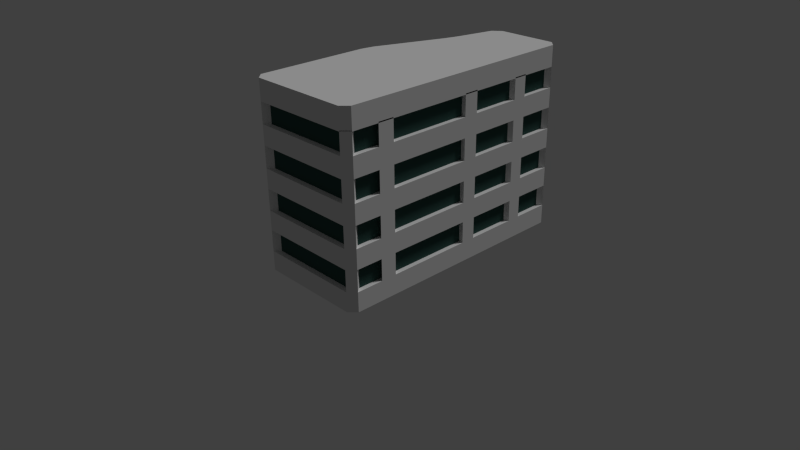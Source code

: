 # Source: building2.blend  (saved by Blender 2.71.0; exported with 4.5.12 LTS)
import bpy
from mathutils import Matrix  # noqa: F401  (used for matrix-valued properties, if any)

bpy.ops.wm.read_factory_settings(use_empty=True)
scene = bpy.context.scene
scene.name = 'Scene'

# ---- collections
col_collection_1 = bpy.data.collections.new('Collection 1'); scene.collection.children.link(col_collection_1)
col_collection_1.hide_render = True
col_collection_1.hide_viewport = True
col_collection_2 = bpy.data.collections.new('Collection 2'); scene.collection.children.link(col_collection_2)
col_collection_2.hide_render = True
col_collection_2.hide_viewport = True
col_collection_3 = bpy.data.collections.new('Collection 3'); scene.collection.children.link(col_collection_3)

# ---- materials (node trees are filled in below, after node groups)
mat_ligh = bpy.data.materials.new('Ligh')
mat_ligh.alpha_threshold = 0.0
mat_ligh.use_transparent_shadow = False
mat_ligh.diffuse_color = (0.02827, 0.07795, 0.08001, 1.0)
mat_ligh.roughness = 0.5
mat_ligh.line_color = (0.0, 0.0, 0.0, 1.0)
mat_base_001 = bpy.data.materials.new('Base.001')
mat_base_001.alpha_threshold = 0.0
mat_base_001.use_transparent_shadow = False
mat_base_001.roughness = 0.5
mat_base_001.specular_intensity = 0.0
mat_base_001.line_color = (0.0, 0.0, 0.0, 1.0)
mat_light = bpy.data.materials.new('Light')
mat_light.alpha_threshold = 0.0
mat_light.use_transparent_shadow = False
mat_light.diffuse_color = (0.03396, 0.08001, 0.06995, 1.0)
mat_light.roughness = 0.5
mat_light.line_color = (0.0, 0.0, 0.0, 1.0)
mat_base = bpy.data.materials.new('Base')
mat_base.alpha_threshold = 0.0
mat_base.use_transparent_shadow = False
mat_base.roughness = 0.5
mat_base.specular_intensity = 0.0
mat_base.line_color = (0.0, 0.0, 0.0, 1.0)

# ---- material node trees

# ---- world
world_world = bpy.data.worlds.new('World'); scene.world = world_world
world_world.color = (0.05088, 0.05088, 0.05088)
world_world.use_sun_shadow = False
world_world.sun_shadow_jitter_overblur = 0.0
world_world.cycles.sampling_method = 'MANUAL'
world_world.cycles.sample_map_resolution = 256

# ---- cameras
cam_camera = bpy.data.cameras.new('Camera')
cam_camera.clip_end = 100.0
cam_camera.lens = 35.0
cam_camera.sensor_width = 32.0
cam_camera.sensor_height = 18.0
cam_camera.ortho_scale = 7.314
cam_camera.dof.focus_distance = 0.0
cam_camera.dof.aperture_fstop = 128.0

# ---- lights
light_lamp = bpy.data.lights.new('Lamp', 'POINT')
light_lamp.transmission_factor = 0.0
light_lamp.cutoff_distance = 30.0
light_lamp.energy = 100.0
light_lamp.shadow_buffer_clip_start = 1.001
light_lamp.shadow_soft_size = 0.1
light_lamp.shadow_maximum_resolution = 0.006
light_lamp.use_absolute_resolution = True
light_lamp.cycles.use_multiple_importance_sampling = False
light_sun = bpy.data.lights.new('Sun', 'SUN')
light_sun.transmission_factor = 0.0
light_sun.angle = 0.1993
light_sun.energy = 1.0
light_sun.shadow_buffer_clip_start = 0.5
light_sun.shadow_soft_size = 0.1
light_sun.shadow_cascade_max_distance = 1000.0
light_sun.cycles.use_multiple_importance_sampling = False

# ---- meshes
me_cube_001 = bpy.data.meshes.new('Cube.001')
me_cube_001.from_pydata([(-0.7953, -1.0, 0.2652), (-1.0, -0.7953, 0.2652), (-1.0, 0.7953, 0.2652), (-0.7953, 1.0, 0.2652), (0.7953, 1.0, 0.2652), (1.0, 0.7953, 0.2652), (1.0, -0.7953, 0.2652), (0.7953, -1.0, 0.2652), (0.7953, -1.0, 0.2652), (1.0, -0.7953, 0.2652), (1.0, 0.7953, 0.2652), (0.7953, 1.0, 0.2652), (-0.7953, 1.0, 0.2652), (-1.0, 0.7953, 0.2652), (-1.0, -0.7953, 0.2652), (-0.7953, -1.0, 0.2652), (1.0, -0.7953, 0.001991), (0.7953, -1.0, 0.001991), (0.7953, 1.0, 0.001991), (1.0, 0.7953, 0.001991), (-1.0, 0.7953, 0.001991), (-0.7953, 1.0, 0.001991), (-0.7953, -1.0, 0.001991), (-1.0, -0.7953, 0.001991), (-0.6819, -0.8574, 0.2652), (-0.8574, -0.6819, 0.2652), (-0.8574, 0.6819, 0.2652), (-0.6819, 0.8574, 0.2652), (0.6819, 0.8574, 0.2652), (0.8574, 0.6819, 0.2652), (0.8574, -0.6819, 0.2652), (0.6819, -0.8574, 0.2652), (-0.6819, -0.8574, 0.7518), (-0.8574, -0.6819, 0.7518), (-0.8574, 0.6819, 0.7518), (-0.6819, 0.8574, 0.7518), (0.6819, 0.8574, 0.7518), (0.8574, 0.6819, 0.7518), (0.8574, -0.6819, 0.7518), (0.6819, -0.8574, 0.7518), (-0.6819, -0.8574, 0.5524), (0.6819, -0.8574, 0.5524), (0.8574, -0.6819, 0.5524), (0.8574, 0.6819, 0.5524), (0.6819, 0.8574, 0.5524), (-0.6819, 0.8574, 0.5524), (-0.8574, 0.6819, 0.5524), (-0.8574, -0.6819, 0.5524), (-0.6819, -0.8574, 0.4486), (0.8574, -0.6819, 0.4486), (0.6819, 0.8574, 0.4486), (-0.8574, 0.6819, 0.4486), (0.6819, -0.8574, 0.4486), (0.8574, 0.6819, 0.4486), (-0.6819, 0.8574, 0.4486), (-0.8574, -0.6819, 0.4486), (-0.6819, -0.8574, 0.5524), (0.6819, -0.8574, 0.5524), (0.8574, -0.6819, 0.5524), (0.8574, 0.6819, 0.5524), (0.6819, 0.8574, 0.5524), (-0.6819, 0.8574, 0.5524), (-0.8574, 0.6819, 0.5524), (-0.8574, -0.6819, 0.5524), (-0.6819, -0.8574, 0.4486), (0.8574, -0.6819, 0.4486), (0.6819, 0.8574, 0.4486), (-0.8574, 0.6819, 0.4486), (0.6819, -0.8574, 0.4486), (0.8574, 0.6819, 0.4486), (-0.6819, 0.8574, 0.4486), (-0.8574, -0.6819, 0.4486), (-0.7357, -0.9251, 0.5565), (0.7357, -0.9251, 0.5565), (0.9251, -0.7357, 0.5565), (0.9251, 0.7357, 0.5565), (0.7357, 0.9251, 0.5565), (-0.7357, 0.9251, 0.5565), (-0.9251, 0.7357, 0.5565), (-0.9251, -0.7357, 0.5565), (-0.7357, -0.9251, 0.4445), (0.9251, -0.7357, 0.4445), (0.7357, 0.9251, 0.4445), (-0.9251, 0.7357, 0.4445), (0.7357, -0.9251, 0.4445), (0.9251, 0.7357, 0.4445), (-0.7357, 0.9251, 0.4445), (-0.9251, -0.7357, 0.4445), (-0.7953, -1.0, 1.015), (-1.0, -0.7953, 1.015), (-1.0, 0.7953, 1.015), (-0.7953, 1.0, 1.015), (0.7953, 1.0, 1.015), (1.0, 0.7953, 1.015), (1.0, -0.7953, 1.015), (0.7953, -1.0, 1.015), (0.7953, -1.0, 1.015), (1.0, -0.7953, 1.015), (1.0, 0.7953, 1.015), (0.7953, 1.0, 1.015), (-0.7953, 1.0, 1.015), (-1.0, 0.7953, 1.015), (-1.0, -0.7953, 1.015), (-0.7953, -1.0, 1.015), (1.0, -0.7953, 0.7518), (0.7953, -1.0, 0.7518), (0.7953, 1.0, 0.7518), (1.0, 0.7953, 0.7518), (-1.0, 0.7953, 0.7518), (-0.7953, 1.0, 0.7518), (-0.7953, -1.0, 0.7518), (-1.0, -0.7953, 0.7518), (-0.6819, -0.8574, 1.015), (-0.8574, -0.6819, 1.015), (-0.8574, 0.6819, 1.015), (-0.6819, 0.8574, 1.015), (0.6819, 0.8574, 1.015), (0.8574, 0.6819, 1.015), (0.8574, -0.6819, 1.015), (0.6819, -0.8574, 1.015), (-0.6819, -0.8574, 1.502), (-0.8574, -0.6819, 1.502), (-0.8574, 0.6819, 1.502), (-0.6819, 0.8574, 1.502), (0.6819, 0.8574, 1.502), (0.8574, 0.6819, 1.502), (0.8574, -0.6819, 1.502), (0.6819, -0.8574, 1.502), (-0.6819, -0.8574, 1.302), (0.6819, -0.8574, 1.302), (0.8574, -0.6819, 1.302), (0.8574, 0.6819, 1.302), (0.6819, 0.8574, 1.302), (-0.6819, 0.8574, 1.302), (-0.8574, 0.6819, 1.302), (-0.8574, -0.6819, 1.302), (-0.6819, -0.8574, 1.198), (0.8574, -0.6819, 1.198), (0.6819, 0.8574, 1.198), (-0.8574, 0.6819, 1.198), (0.6819, -0.8574, 1.198), (0.8574, 0.6819, 1.198), (-0.6819, 0.8574, 1.198), (-0.8574, -0.6819, 1.198), (-0.6819, -0.8574, 1.302), (0.6819, -0.8574, 1.302), (0.8574, -0.6819, 1.302), (0.8574, 0.6819, 1.302), (0.6819, 0.8574, 1.302), (-0.6819, 0.8574, 1.302), (-0.8574, 0.6819, 1.302), (-0.8574, -0.6819, 1.302), (-0.6819, -0.8574, 1.198), (0.8574, -0.6819, 1.198), (0.6819, 0.8574, 1.198), (-0.8574, 0.6819, 1.198), (0.6819, -0.8574, 1.198), (0.8574, 0.6819, 1.198), (-0.6819, 0.8574, 1.198), (-0.8574, -0.6819, 1.198), (-0.7357, -0.9251, 1.306), (0.7357, -0.9251, 1.306), (0.9251, -0.7357, 1.306), (0.9251, 0.7357, 1.306), (0.7357, 0.9251, 1.306), (-0.7357, 0.9251, 1.306), (-0.9251, 0.7357, 1.306), (-0.9251, -0.7357, 1.306), (-0.7357, -0.9251, 1.194), (0.9251, -0.7357, 1.194), (0.7357, 0.9251, 1.194), (-0.9251, 0.7357, 1.194), (0.7357, -0.9251, 1.194), (0.9251, 0.7357, 1.194), (-0.7357, 0.9251, 1.194), (-0.9251, -0.7357, 1.194), (-0.7953, -1.0, 1.765), (-1.0, -0.7953, 1.765), (-1.0, 0.7953, 1.765), (-0.7953, 1.0, 1.765), (0.7953, 1.0, 1.765), (1.0, 0.7953, 1.765), (1.0, -0.7953, 1.765), (0.7953, -1.0, 1.765), (0.7953, -1.0, 1.765), (1.0, -0.7953, 1.765), (1.0, 0.7953, 1.765), (0.7953, 1.0, 1.765), (-0.7953, 1.0, 1.765), (-1.0, 0.7953, 1.765), (-1.0, -0.7953, 1.765), (-0.7953, -1.0, 1.765), (1.0, -0.7953, 1.502), (0.7953, -1.0, 1.502), (0.7953, 1.0, 1.502), (1.0, 0.7953, 1.502), (-1.0, 0.7953, 1.502), (-0.7953, 1.0, 1.502), (-0.7953, -1.0, 1.502), (-1.0, -0.7953, 1.502), (-0.6819, -0.8574, 1.765), (-0.8574, -0.6819, 1.765), (-0.8574, 0.6819, 1.765), (-0.6819, 0.8574, 1.765), (0.6819, 0.8574, 1.765), (0.8574, 0.6819, 1.765), (0.8574, -0.6819, 1.765), (0.6819, -0.8574, 1.765), (-0.6819, -0.8574, 2.251), (-0.8574, -0.6819, 2.251), (-0.8574, 0.6819, 2.251), (-0.6819, 0.8574, 2.251), (0.6819, 0.8574, 2.251), (0.8574, 0.6819, 2.251), (0.8574, -0.6819, 2.251), (0.6819, -0.8574, 2.251), (-0.6819, -0.8574, 2.052), (0.6819, -0.8574, 2.052), (0.8574, -0.6819, 2.052), (0.8574, 0.6819, 2.052), (0.6819, 0.8574, 2.052), (-0.6819, 0.8574, 2.052), (-0.8574, 0.6819, 2.052), (-0.8574, -0.6819, 2.052), (-0.6819, -0.8574, 1.948), (0.8574, -0.6819, 1.948), (0.6819, 0.8574, 1.948), (-0.8574, 0.6819, 1.948), (0.6819, -0.8574, 1.948), (0.8574, 0.6819, 1.948), (-0.6819, 0.8574, 1.948), (-0.8574, -0.6819, 1.948), (-0.6819, -0.8574, 2.052), (0.6819, -0.8574, 2.052), (0.8574, -0.6819, 2.052), (0.8574, 0.6819, 2.052), (0.6819, 0.8574, 2.052), (-0.6819, 0.8574, 2.052), (-0.8574, 0.6819, 2.052), (-0.8574, -0.6819, 2.052), (-0.6819, -0.8574, 1.948), (0.8574, -0.6819, 1.948), (0.6819, 0.8574, 1.948), (-0.8574, 0.6819, 1.948), (0.6819, -0.8574, 1.948), (0.8574, 0.6819, 1.948), (-0.6819, 0.8574, 1.948), (-0.8574, -0.6819, 1.948), (-0.7357, -0.9251, 2.056), (0.7357, -0.9251, 2.056), (0.9251, -0.7357, 2.056), (0.9251, 0.7357, 2.056), (0.7357, 0.9251, 2.056), (-0.7357, 0.9251, 2.056), (-0.9251, 0.7357, 2.056), (-0.9251, -0.7357, 2.056), (-0.7357, -0.9251, 1.944), (0.9251, -0.7357, 1.944), (0.7357, 0.9251, 1.944), (-0.9251, 0.7357, 1.944), (0.7357, -0.9251, 1.944), (0.9251, 0.7357, 1.944), (-0.7357, 0.9251, 1.944), (-0.9251, -0.7357, 1.944), (-0.7953, -1.0, 2.515), (-1.0, -0.7953, 2.515), (-1.0, 0.7953, 2.515), (-0.7953, 1.0, 2.515), (0.7953, 1.0, 2.515), (1.0, 0.7953, 2.515), (1.0, -0.7953, 2.515), (0.7953, -1.0, 2.515), (0.7953, -1.0, 2.515), (1.0, -0.7953, 2.515), (1.0, 0.7953, 2.515), (0.7953, 1.0, 2.515), (-0.7953, 1.0, 2.515), (-1.0, 0.7953, 2.515), (-1.0, -0.7953, 2.515), (-0.7953, -1.0, 2.515), (1.0, -0.7953, 2.251), (0.7953, -1.0, 2.251), (0.7953, 1.0, 2.251), (1.0, 0.7953, 2.251), (-1.0, 0.7953, 2.251), (-0.7953, 1.0, 2.251), (-0.7953, -1.0, 2.251), (-1.0, -0.7953, 2.251), (-0.6819, -0.8574, 2.515), (-0.8574, -0.6819, 2.515), (-0.8574, 0.6819, 2.515), (-0.6819, 0.8574, 2.515), (0.6819, 0.8574, 2.515), (0.8574, 0.6819, 2.515), (0.8574, -0.6819, 2.515), (0.6819, -0.8574, 2.515), (-0.6819, -0.8574, 3.001), (-0.8574, -0.6819, 3.001), (-0.8574, 0.6819, 3.001), (-0.6819, 0.8574, 3.001), (0.6819, 0.8574, 3.001), (0.8574, 0.6819, 3.001), (0.8574, -0.6819, 3.001), (0.6819, -0.8574, 3.001), (-0.6819, -0.8574, 2.802), (0.6819, -0.8574, 2.802), (0.8574, -0.6819, 2.802), (0.8574, 0.6819, 2.802), (0.6819, 0.8574, 2.802), (-0.6819, 0.8574, 2.802), (-0.8574, 0.6819, 2.802), (-0.8574, -0.6819, 2.802), (-0.6819, -0.8574, 2.698), (0.8574, -0.6819, 2.698), (0.6819, 0.8574, 2.698), (-0.8574, 0.6819, 2.698), (0.6819, -0.8574, 2.698), (0.8574, 0.6819, 2.698), (-0.6819, 0.8574, 2.698), (-0.8574, -0.6819, 2.698), (-0.6819, -0.8574, 2.802), (0.6819, -0.8574, 2.802), (0.8574, -0.6819, 2.802), (0.8574, 0.6819, 2.802), (0.6819, 0.8574, 2.802), (-0.6819, 0.8574, 2.802), (-0.8574, 0.6819, 2.802), (-0.8574, -0.6819, 2.802), (-0.6819, -0.8574, 2.698), (0.8574, -0.6819, 2.698), (0.6819, 0.8574, 2.698), (-0.8574, 0.6819, 2.698), (0.6819, -0.8574, 2.698), (0.8574, 0.6819, 2.698), (-0.6819, 0.8574, 2.698), (-0.8574, -0.6819, 2.698), (-0.7357, -0.9251, 2.806), (0.7357, -0.9251, 2.806), (0.9251, -0.7357, 2.806), (0.9251, 0.7357, 2.806), (0.7357, 0.9251, 2.806), (-0.7357, 0.9251, 2.806), (-0.9251, 0.7357, 2.806), (-0.9251, -0.7357, 2.806), (-0.7357, -0.9251, 2.694), (0.9251, -0.7357, 2.694), (0.7357, 0.9251, 2.694), (-0.9251, 0.7357, 2.694), (0.7357, -0.9251, 2.694), (0.9251, 0.7357, 2.694), (-0.7357, 0.9251, 2.694), (-0.9251, -0.7357, 2.694), (-0.7953, -1.0, 3.264), (-1.0, -0.7953, 3.264), (-1.0, 0.7953, 3.264), (-0.7953, 1.0, 3.264), (0.7953, 1.0, 3.264), (1.0, 0.7953, 3.264), (1.0, -0.7953, 3.264), (0.7953, -1.0, 3.264), (0.7953, -1.0, 3.264), (1.0, -0.7953, 3.264), (1.0, 0.7953, 3.264), (0.7953, 1.0, 3.264), (-0.7953, 1.0, 3.264), (-1.0, 0.7953, 3.264), (-1.0, -0.7953, 3.264), (-0.7953, -1.0, 3.264), (1.0, -0.7953, 3.001), (0.7953, -1.0, 3.001), (0.7953, 1.0, 3.001), (1.0, 0.7953, 3.001), (-1.0, 0.7953, 3.001), (-0.7953, 1.0, 3.001), (-0.7953, -1.0, 3.001), (-1.0, -0.7953, 3.001), (-0.6819, -0.8574, 3.264), (-0.8574, -0.6819, 3.264), (-0.8574, 0.6819, 3.264), (-0.6819, 0.8574, 3.264), (0.6819, 0.8574, 3.264), (0.8574, 0.6819, 3.264), (0.8574, -0.6819, 3.264), (0.6819, -0.8574, 3.264), (-0.6819, -0.8574, 3.751), (-0.8574, -0.6819, 3.751), (-0.8574, 0.6819, 3.751), (-0.6819, 0.8574, 3.751), (0.6819, 0.8574, 3.751), (0.8574, 0.6819, 3.751), (0.8574, -0.6819, 3.751), (0.6819, -0.8574, 3.751), (-0.6819, -0.8574, 3.552), (0.6819, -0.8574, 3.552), (0.8574, -0.6819, 3.552), (0.8574, 0.6819, 3.552), (0.6819, 0.8574, 3.552), (-0.6819, 0.8574, 3.552), (-0.8574, 0.6819, 3.552), (-0.8574, -0.6819, 3.552), (-0.6819, -0.8574, 3.448), (0.8574, -0.6819, 3.448), (0.6819, 0.8574, 3.448), (-0.8574, 0.6819, 3.448), (0.6819, -0.8574, 3.448), (0.8574, 0.6819, 3.448), (-0.6819, 0.8574, 3.448), (-0.8574, -0.6819, 3.448), (-0.6819, -0.8574, 3.552), (0.6819, -0.8574, 3.552), (0.8574, -0.6819, 3.552), (0.8574, 0.6819, 3.552), (0.6819, 0.8574, 3.552), (-0.6819, 0.8574, 3.552), (-0.8574, 0.6819, 3.552), (-0.8574, -0.6819, 3.552), (-0.6819, -0.8574, 3.448), (0.8574, -0.6819, 3.448), (0.6819, 0.8574, 3.448), (-0.8574, 0.6819, 3.448), (0.6819, -0.8574, 3.448), (0.8574, 0.6819, 3.448), (-0.6819, 0.8574, 3.448), (-0.8574, -0.6819, 3.448), (-0.7357, -0.9251, 3.556), (0.7357, -0.9251, 3.556), (0.9251, -0.7357, 3.556), (0.9251, 0.7357, 3.556), (0.7357, 0.9251, 3.556), (-0.7357, 0.9251, 3.556), (-0.9251, 0.7357, 3.556), (-0.9251, -0.7357, 3.556), (-0.7357, -0.9251, 3.444), (0.9251, -0.7357, 3.444), (0.7357, 0.9251, 3.444), (-0.9251, 0.7357, 3.444), (0.7357, -0.9251, 3.444), (0.9251, 0.7357, 3.444), (-0.7357, 0.9251, 3.444), (-0.9251, -0.7357, 3.444), (-0.7953, -1.0, 4.014), (-1.0, -0.7953, 4.014), (-1.0, 0.7953, 4.014), (-0.7953, 1.0, 4.014), (0.7953, 1.0, 4.014), (1.0, 0.7953, 4.014), (1.0, -0.7953, 4.014), (0.7953, -1.0, 4.014), (0.7953, -1.0, 4.014), (1.0, -0.7953, 4.014), (1.0, 0.7953, 4.014), (0.7953, 1.0, 4.014), (-0.7953, 1.0, 4.014), (-1.0, 0.7953, 4.014), (-1.0, -0.7953, 4.014), (-0.7953, -1.0, 4.014), (1.0, -0.7953, 3.751), (0.7953, -1.0, 3.751), (0.7953, 1.0, 3.751), (1.0, 0.7953, 3.751), (-1.0, 0.7953, 3.751), (-0.7953, 1.0, 3.751), (-0.7953, -1.0, 3.751), (-1.0, -0.7953, 3.751), (-0.6819, -0.8574, 4.014), (-0.8574, -0.6819, 4.014), (-0.8574, 0.6819, 4.014), (-0.6819, 0.8574, 4.014), (0.6819, 0.8574, 4.014), (0.8574, 0.6819, 4.014), (0.8574, -0.6819, 4.014), (0.6819, -0.8574, 4.014), (-0.6819, -0.8574, 4.501), (-0.8574, -0.6819, 4.501), (-0.8574, 0.6819, 4.501), (-0.6819, 0.8574, 4.501), (0.6819, 0.8574, 4.501), (0.8574, 0.6819, 4.501), (0.8574, -0.6819, 4.501), (0.6819, -0.8574, 4.501), (-0.6819, -0.8574, 4.301), (0.6819, -0.8574, 4.301), (0.8574, -0.6819, 4.301), (0.8574, 0.6819, 4.301), (0.6819, 0.8574, 4.301), (-0.6819, 0.8574, 4.301), (-0.8574, 0.6819, 4.301), (-0.8574, -0.6819, 4.301), (-0.6819, -0.8574, 4.198), (0.8574, -0.6819, 4.198), (0.6819, 0.8574, 4.198), (-0.8574, 0.6819, 4.198), (0.6819, -0.8574, 4.198), (0.8574, 0.6819, 4.198), (-0.6819, 0.8574, 4.198), (-0.8574, -0.6819, 4.198), (-0.6819, -0.8574, 4.301), (0.6819, -0.8574, 4.301), (0.8574, -0.6819, 4.301), (0.8574, 0.6819, 4.301), (0.6819, 0.8574, 4.301), (-0.6819, 0.8574, 4.301), (-0.8574, 0.6819, 4.301), (-0.8574, -0.6819, 4.301), (-0.6819, -0.8574, 4.198), (0.8574, -0.6819, 4.198), (0.6819, 0.8574, 4.198), (-0.8574, 0.6819, 4.198), (0.6819, -0.8574, 4.198), (0.8574, 0.6819, 4.198), (-0.6819, 0.8574, 4.198), (-0.8574, -0.6819, 4.198), (-0.7357, -0.9251, 4.306), (0.7357, -0.9251, 4.306), (0.9251, -0.7357, 4.306), (0.9251, 0.7357, 4.306), (0.7357, 0.9251, 4.306), (-0.7357, 0.9251, 4.306), (-0.9251, 0.7357, 4.306), (-0.9251, -0.7357, 4.306), (-0.7357, -0.9251, 4.194), (0.9251, -0.7357, 4.194), (0.7357, 0.9251, 4.194), (-0.9251, 0.7357, 4.194), (0.7357, -0.9251, 4.194), (0.9251, 0.7357, 4.194), (-0.7357, 0.9251, 4.194), (-0.9251, -0.7357, 4.194), (-0.7953, -1.0, 4.764), (-1.0, -0.7953, 4.764), (-1.0, 0.7953, 4.764), (-0.7953, 1.0, 4.764), (0.7953, 1.0, 4.764), (1.0, 0.7953, 4.764), (1.0, -0.7953, 4.764), (0.7953, -1.0, 4.764), (0.7953, -1.0, 4.764), (1.0, -0.7953, 4.764), (1.0, 0.7953, 4.764), (0.7953, 1.0, 4.764), (-0.7953, 1.0, 4.764), (-1.0, 0.7953, 4.764), (-1.0, -0.7953, 4.764), (-0.7953, -1.0, 4.764), (1.0, -0.7953, 4.501), (0.7953, -1.0, 4.501), (0.7953, 1.0, 4.501), (1.0, 0.7953, 4.501), (-1.0, 0.7953, 4.501), (-0.7953, 1.0, 4.501), (-0.7953, -1.0, 4.501), (-1.0, -0.7953, 4.501), (-0.6819, -0.8574, 4.764), (-0.8574, -0.6819, 4.764), (-0.8574, 0.6819, 4.764), (-0.6819, 0.8574, 4.764), (0.6819, 0.8574, 4.764), (0.8574, 0.6819, 4.764), (0.8574, -0.6819, 4.764), (0.6819, -0.8574, 4.764), (-0.6819, -0.8574, 5.251), (-0.8574, -0.6819, 5.251), (-0.8574, 0.6819, 5.251), (-0.6819, 0.8574, 5.251), (0.6819, 0.8574, 5.251), (0.8574, 0.6819, 5.251), (0.8574, -0.6819, 5.251), (0.6819, -0.8574, 5.251), (-0.6819, -0.8574, 5.051), (0.6819, -0.8574, 5.051), (0.8574, -0.6819, 5.051), (0.8574, 0.6819, 5.051), (0.6819, 0.8574, 5.051), (-0.6819, 0.8574, 5.051), (-0.8574, 0.6819, 5.051), (-0.8574, -0.6819, 5.051), (-0.6819, -0.8574, 4.947), (0.8574, -0.6819, 4.947), (0.6819, 0.8574, 4.947), (-0.8574, 0.6819, 4.947), (0.6819, -0.8574, 4.947), (0.8574, 0.6819, 4.947), (-0.6819, 0.8574, 4.947), (-0.8574, -0.6819, 4.947), (-0.6819, -0.8574, 5.051), (0.6819, -0.8574, 5.051), (0.8574, -0.6819, 5.051), (0.8574, 0.6819, 5.051), (0.6819, 0.8574, 5.051), (-0.6819, 0.8574, 5.051), (-0.8574, 0.6819, 5.051), (-0.8574, -0.6819, 5.051), (-0.6819, -0.8574, 4.947), (0.8574, -0.6819, 4.947), (0.6819, 0.8574, 4.947), (-0.8574, 0.6819, 4.947), (0.6819, -0.8574, 4.947), (0.8574, 0.6819, 4.947), (-0.6819, 0.8574, 4.947), (-0.8574, -0.6819, 4.947), (-0.7357, -0.9251, 5.055), (0.7357, -0.9251, 5.055), (0.9251, -0.7357, 5.055), (0.9251, 0.7357, 5.055), (0.7357, 0.9251, 5.055), (-0.7357, 0.9251, 5.055), (-0.9251, 0.7357, 5.055), (-0.9251, -0.7357, 5.055), (-0.7357, -0.9251, 4.943), (0.9251, -0.7357, 4.943), (0.7357, 0.9251, 4.943), (-0.9251, 0.7357, 4.943), (0.7357, -0.9251, 4.943), (0.9251, 0.7357, 4.943), (-0.7357, 0.9251, 4.943), (-0.9251, -0.7357, 4.943), (1.0, -0.7953, 5.458), (0.7953, -1.0, 5.458), (0.7953, 1.0, 5.458), (1.0, 0.7953, 5.458), (-1.0, 0.7953, 5.458), (-0.7953, 1.0, 5.458), (-0.7953, -1.0, 5.458), (-1.0, -0.7953, 5.458), (1.0, -0.7953, 5.232), (0.7953, -1.0, 5.232), (0.7953, 1.0, 5.232), (1.0, 0.7953, 5.232), (-1.0, 0.7953, 5.232), (-0.7953, 1.0, 5.232), (-0.7953, -1.0, 5.232), (-1.0, -0.7953, 5.232), (0.9086, -0.7226, 5.458), (0.7226, -0.9086, 5.458), (0.7226, 0.9086, 5.458), (0.9086, 0.7226, 5.458), (-0.9086, 0.7226, 5.458), (-0.7226, 0.9086, 5.458), (-0.7226, -0.9086, 5.458), (-0.9086, -0.7226, 5.458), (0.9086, -0.7226, 5.336), (0.7226, -0.9086, 5.336), (0.7226, 0.9086, 5.336), (0.9086, 0.7226, 5.336), (-0.9086, 0.7226, 5.336), (-0.7226, 0.9086, 5.336), (-0.7226, -0.9086, 5.336), (-0.9086, -0.7226, 5.336)], [], [(10, 9, 16, 19), (12, 11, 18, 21), (14, 13, 20, 23), (13, 14, 1, 2), (8, 17, 16, 9), (10, 19, 18, 11), (12, 21, 20, 13), (22, 15, 14, 23), (8, 15, 22, 17), (11, 12, 3, 4), (9, 10, 5, 6), (15, 8, 7, 0), (14, 15, 0, 1), (12, 13, 2, 3), (10, 11, 4, 5), (8, 9, 6, 7), (0, 7, 31, 24), (6, 5, 29, 30), (4, 3, 27, 28), (7, 6, 30, 31), (2, 1, 25, 26), (5, 4, 28, 29), (3, 2, 26, 27), (1, 0, 24, 25), (40, 41, 39, 32), (42, 43, 37, 38), (44, 45, 35, 36), (41, 42, 38, 39), (46, 47, 33, 34), (43, 44, 36, 37), (45, 46, 34, 35), (47, 40, 32, 33), (47, 46, 62, 63), (49, 53, 69, 65), (46, 45, 61, 62), (52, 49, 65, 68), (53, 50, 66, 69), (55, 48, 64, 71), (43, 42, 58, 59), (42, 41, 57, 58), (24, 31, 52, 48), (30, 29, 53, 49), (28, 27, 54, 50), (31, 30, 49, 52), (26, 25, 55, 51), (29, 28, 50, 53), (27, 26, 51, 54), (25, 24, 48, 55), (61, 60, 76, 77), (63, 62, 78, 79), (65, 69, 85, 81), (62, 61, 77, 78), (68, 65, 81, 84), (69, 66, 82, 85), (71, 64, 80, 87), (59, 58, 74, 75), (45, 44, 60, 61), (41, 40, 56, 57), (54, 51, 67, 70), (51, 55, 71, 67), (40, 47, 63, 56), (50, 54, 70, 66), (44, 43, 59, 60), (48, 52, 68, 64), (80, 84, 73, 72), (81, 85, 75, 74), (82, 86, 77, 76), (84, 81, 74, 73), (83, 87, 79, 78), (85, 82, 76, 75), (86, 83, 78, 77), (87, 80, 72, 79), (57, 56, 72, 73), (70, 67, 83, 86), (67, 71, 87, 83), (56, 63, 79, 72), (66, 70, 86, 82), (60, 59, 75, 76), (64, 68, 84, 80), (58, 57, 73, 74), (17, 22, 23, 20, 21, 18, 19, 16), (98, 97, 104, 107), (100, 99, 106, 109), (102, 101, 108, 111), (101, 102, 89, 90), (96, 105, 104, 97), (98, 107, 106, 99), (100, 109, 108, 101), (110, 103, 102, 111), (96, 103, 110, 105), (99, 100, 91, 92), (97, 98, 93, 94), (103, 96, 95, 88), (102, 103, 88, 89), (100, 101, 90, 91), (98, 99, 92, 93), (96, 97, 94, 95), (88, 95, 119, 112), (94, 93, 117, 118), (92, 91, 115, 116), (95, 94, 118, 119), (90, 89, 113, 114), (93, 92, 116, 117), (91, 90, 114, 115), (89, 88, 112, 113), (128, 129, 127, 120), (130, 131, 125, 126), (132, 133, 123, 124), (129, 130, 126, 127), (134, 135, 121, 122), (131, 132, 124, 125), (133, 134, 122, 123), (135, 128, 120, 121), (135, 134, 150, 151), (137, 141, 157, 153), (134, 133, 149, 150), (140, 137, 153, 156), (141, 138, 154, 157), (143, 136, 152, 159), (131, 130, 146, 147), (130, 129, 145, 146), (112, 119, 140, 136), (118, 117, 141, 137), (116, 115, 142, 138), (119, 118, 137, 140), (114, 113, 143, 139), (117, 116, 138, 141), (115, 114, 139, 142), (113, 112, 136, 143), (149, 148, 164, 165), (151, 150, 166, 167), (153, 157, 173, 169), (150, 149, 165, 166), (156, 153, 169, 172), (157, 154, 170, 173), (159, 152, 168, 175), (147, 146, 162, 163), (133, 132, 148, 149), (129, 128, 144, 145), (142, 139, 155, 158), (139, 143, 159, 155), (128, 135, 151, 144), (138, 142, 158, 154), (132, 131, 147, 148), (136, 140, 156, 152), (168, 172, 161, 160), (169, 173, 163, 162), (170, 174, 165, 164), (172, 169, 162, 161), (171, 175, 167, 166), (173, 170, 164, 163), (174, 171, 166, 165), (175, 168, 160, 167), (145, 144, 160, 161), (158, 155, 171, 174), (155, 159, 175, 171), (144, 151, 167, 160), (154, 158, 174, 170), (148, 147, 163, 164), (152, 156, 172, 168), (146, 145, 161, 162), (105, 110, 111, 108, 109, 106, 107, 104), (186, 185, 192, 195), (188, 187, 194, 197), (190, 189, 196, 199), (189, 190, 177, 178), (184, 193, 192, 185), (186, 195, 194, 187), (188, 197, 196, 189), (198, 191, 190, 199), (184, 191, 198, 193), (187, 188, 179, 180), (185, 186, 181, 182), (191, 184, 183, 176), (190, 191, 176, 177), (188, 189, 178, 179), (186, 187, 180, 181), (184, 185, 182, 183), (176, 183, 207, 200), (182, 181, 205, 206), (180, 179, 203, 204), (183, 182, 206, 207), (178, 177, 201, 202), (181, 180, 204, 205), (179, 178, 202, 203), (177, 176, 200, 201), (216, 217, 215, 208), (218, 219, 213, 214), (220, 221, 211, 212), (217, 218, 214, 215), (222, 223, 209, 210), (219, 220, 212, 213), (221, 222, 210, 211), (223, 216, 208, 209), (223, 222, 238, 239), (225, 229, 245, 241), (222, 221, 237, 238), (228, 225, 241, 244), (229, 226, 242, 245), (231, 224, 240, 247), (219, 218, 234, 235), (218, 217, 233, 234), (200, 207, 228, 224), (206, 205, 229, 225), (204, 203, 230, 226), (207, 206, 225, 228), (202, 201, 231, 227), (205, 204, 226, 229), (203, 202, 227, 230), (201, 200, 224, 231), (237, 236, 252, 253), (239, 238, 254, 255), (241, 245, 261, 257), (238, 237, 253, 254), (244, 241, 257, 260), (245, 242, 258, 261), (247, 240, 256, 263), (235, 234, 250, 251), (221, 220, 236, 237), (217, 216, 232, 233), (230, 227, 243, 246), (227, 231, 247, 243), (216, 223, 239, 232), (226, 230, 246, 242), (220, 219, 235, 236), (224, 228, 244, 240), (256, 260, 249, 248), (257, 261, 251, 250), (258, 262, 253, 252), (260, 257, 250, 249), (259, 263, 255, 254), (261, 258, 252, 251), (262, 259, 254, 253), (263, 256, 248, 255), (233, 232, 248, 249), (246, 243, 259, 262), (243, 247, 263, 259), (232, 239, 255, 248), (242, 246, 262, 258), (236, 235, 251, 252), (240, 244, 260, 256), (234, 233, 249, 250), (193, 198, 199, 196, 197, 194, 195, 192), (274, 273, 280, 283), (276, 275, 282, 285), (278, 277, 284, 287), (277, 278, 265, 266), (272, 281, 280, 273), (274, 283, 282, 275), (276, 285, 284, 277), (286, 279, 278, 287), (272, 279, 286, 281), (275, 276, 267, 268), (273, 274, 269, 270), (279, 272, 271, 264), (278, 279, 264, 265), (276, 277, 266, 267), (274, 275, 268, 269), (272, 273, 270, 271), (264, 271, 295, 288), (270, 269, 293, 294), (268, 267, 291, 292), (271, 270, 294, 295), (266, 265, 289, 290), (269, 268, 292, 293), (267, 266, 290, 291), (265, 264, 288, 289), (304, 305, 303, 296), (306, 307, 301, 302), (308, 309, 299, 300), (305, 306, 302, 303), (310, 311, 297, 298), (307, 308, 300, 301), (309, 310, 298, 299), (311, 304, 296, 297), (311, 310, 326, 327), (313, 317, 333, 329), (310, 309, 325, 326), (316, 313, 329, 332), (317, 314, 330, 333), (319, 312, 328, 335), (307, 306, 322, 323), (306, 305, 321, 322), (288, 295, 316, 312), (294, 293, 317, 313), (292, 291, 318, 314), (295, 294, 313, 316), (290, 289, 319, 315), (293, 292, 314, 317), (291, 290, 315, 318), (289, 288, 312, 319), (325, 324, 340, 341), (327, 326, 342, 343), (329, 333, 349, 345), (326, 325, 341, 342), (332, 329, 345, 348), (333, 330, 346, 349), (335, 328, 344, 351), (323, 322, 338, 339), (309, 308, 324, 325), (305, 304, 320, 321), (318, 315, 331, 334), (315, 319, 335, 331), (304, 311, 327, 320), (314, 318, 334, 330), (308, 307, 323, 324), (312, 316, 332, 328), (344, 348, 337, 336), (345, 349, 339, 338), (346, 350, 341, 340), (348, 345, 338, 337), (347, 351, 343, 342), (349, 346, 340, 339), (350, 347, 342, 341), (351, 344, 336, 343), (321, 320, 336, 337), (334, 331, 347, 350), (331, 335, 351, 347), (320, 327, 343, 336), (330, 334, 350, 346), (324, 323, 339, 340), (328, 332, 348, 344), (322, 321, 337, 338), (281, 286, 287, 284, 285, 282, 283, 280), (362, 361, 368, 371), (364, 363, 370, 373), (366, 365, 372, 375), (365, 366, 353, 354), (360, 369, 368, 361), (362, 371, 370, 363), (364, 373, 372, 365), (374, 367, 366, 375), (360, 367, 374, 369), (363, 364, 355, 356), (361, 362, 357, 358), (367, 360, 359, 352), (366, 367, 352, 353), (364, 365, 354, 355), (362, 363, 356, 357), (360, 361, 358, 359), (352, 359, 383, 376), (358, 357, 381, 382), (356, 355, 379, 380), (359, 358, 382, 383), (354, 353, 377, 378), (357, 356, 380, 381), (355, 354, 378, 379), (353, 352, 376, 377), (392, 393, 391, 384), (394, 395, 389, 390), (396, 397, 387, 388), (393, 394, 390, 391), (398, 399, 385, 386), (395, 396, 388, 389), (397, 398, 386, 387), (399, 392, 384, 385), (399, 398, 414, 415), (401, 405, 421, 417), (398, 397, 413, 414), (404, 401, 417, 420), (405, 402, 418, 421), (407, 400, 416, 423), (395, 394, 410, 411), (394, 393, 409, 410), (376, 383, 404, 400), (382, 381, 405, 401), (380, 379, 406, 402), (383, 382, 401, 404), (378, 377, 407, 403), (381, 380, 402, 405), (379, 378, 403, 406), (377, 376, 400, 407), (413, 412, 428, 429), (415, 414, 430, 431), (417, 421, 437, 433), (414, 413, 429, 430), (420, 417, 433, 436), (421, 418, 434, 437), (423, 416, 432, 439), (411, 410, 426, 427), (397, 396, 412, 413), (393, 392, 408, 409), (406, 403, 419, 422), (403, 407, 423, 419), (392, 399, 415, 408), (402, 406, 422, 418), (396, 395, 411, 412), (400, 404, 420, 416), (432, 436, 425, 424), (433, 437, 427, 426), (434, 438, 429, 428), (436, 433, 426, 425), (435, 439, 431, 430), (437, 434, 428, 427), (438, 435, 430, 429), (439, 432, 424, 431), (409, 408, 424, 425), (422, 419, 435, 438), (419, 423, 439, 435), (408, 415, 431, 424), (418, 422, 438, 434), (412, 411, 427, 428), (416, 420, 436, 432), (410, 409, 425, 426), (369, 374, 375, 372, 373, 370, 371, 368), (450, 449, 456, 459), (452, 451, 458, 461), (454, 453, 460, 463), (453, 454, 441, 442), (448, 457, 456, 449), (450, 459, 458, 451), (452, 461, 460, 453), (462, 455, 454, 463), (448, 455, 462, 457), (451, 452, 443, 444), (449, 450, 445, 446), (455, 448, 447, 440), (454, 455, 440, 441), (452, 453, 442, 443), (450, 451, 444, 445), (448, 449, 446, 447), (440, 447, 471, 464), (446, 445, 469, 470), (444, 443, 467, 468), (447, 446, 470, 471), (442, 441, 465, 466), (445, 444, 468, 469), (443, 442, 466, 467), (441, 440, 464, 465), (480, 481, 479, 472), (482, 483, 477, 478), (484, 485, 475, 476), (481, 482, 478, 479), (486, 487, 473, 474), (483, 484, 476, 477), (485, 486, 474, 475), (487, 480, 472, 473), (487, 486, 502, 503), (489, 493, 509, 505), (486, 485, 501, 502), (492, 489, 505, 508), (493, 490, 506, 509), (495, 488, 504, 511), (483, 482, 498, 499), (482, 481, 497, 498), (464, 471, 492, 488), (470, 469, 493, 489), (468, 467, 494, 490), (471, 470, 489, 492), (466, 465, 495, 491), (469, 468, 490, 493), (467, 466, 491, 494), (465, 464, 488, 495), (501, 500, 516, 517), (503, 502, 518, 519), (505, 509, 525, 521), (502, 501, 517, 518), (508, 505, 521, 524), (509, 506, 522, 525), (511, 504, 520, 527), (499, 498, 514, 515), (485, 484, 500, 501), (481, 480, 496, 497), (494, 491, 507, 510), (491, 495, 511, 507), (480, 487, 503, 496), (490, 494, 510, 506), (484, 483, 499, 500), (488, 492, 508, 504), (520, 524, 513, 512), (521, 525, 515, 514), (522, 526, 517, 516), (524, 521, 514, 513), (523, 527, 519, 518), (525, 522, 516, 515), (526, 523, 518, 517), (527, 520, 512, 519), (497, 496, 512, 513), (510, 507, 523, 526), (507, 511, 527, 523), (496, 503, 519, 512), (506, 510, 526, 522), (500, 499, 515, 516), (504, 508, 524, 520), (498, 497, 513, 514), (457, 462, 463, 460, 461, 458, 459, 456), (538, 537, 544, 547), (540, 539, 546, 549), (542, 541, 548, 551), (541, 542, 529, 530), (536, 545, 544, 537), (538, 547, 546, 539), (540, 549, 548, 541), (550, 543, 542, 551), (536, 543, 550, 545), (539, 540, 531, 532), (537, 538, 533, 534), (543, 536, 535, 528), (542, 543, 528, 529), (540, 541, 530, 531), (538, 539, 532, 533), (536, 537, 534, 535), (528, 535, 559, 552), (534, 533, 557, 558), (532, 531, 555, 556), (535, 534, 558, 559), (530, 529, 553, 554), (533, 532, 556, 557), (531, 530, 554, 555), (529, 528, 552, 553), (568, 569, 567, 560), (570, 571, 565, 566), (572, 573, 563, 564), (569, 570, 566, 567), (574, 575, 561, 562), (571, 572, 564, 565), (573, 574, 562, 563), (575, 568, 560, 561), (575, 574, 590, 591), (577, 581, 597, 593), (574, 573, 589, 590), (580, 577, 593, 596), (581, 578, 594, 597), (583, 576, 592, 599), (571, 570, 586, 587), (570, 569, 585, 586), (552, 559, 580, 576), (558, 557, 581, 577), (556, 555, 582, 578), (559, 558, 577, 580), (554, 553, 583, 579), (557, 556, 578, 581), (555, 554, 579, 582), (553, 552, 576, 583), (589, 588, 604, 605), (591, 590, 606, 607), (593, 597, 613, 609), (590, 589, 605, 606), (596, 593, 609, 612), (597, 594, 610, 613), (599, 592, 608, 615), (587, 586, 602, 603), (573, 572, 588, 589), (569, 568, 584, 585), (582, 579, 595, 598), (579, 583, 599, 595), (568, 575, 591, 584), (578, 582, 598, 594), (572, 571, 587, 588), (576, 580, 596, 592), (608, 612, 601, 600), (609, 613, 603, 602), (610, 614, 605, 604), (612, 609, 602, 601), (611, 615, 607, 606), (613, 610, 604, 603), (614, 611, 606, 605), (615, 608, 600, 607), (585, 584, 600, 601), (598, 595, 611, 614), (595, 599, 615, 611), (584, 591, 607, 600), (594, 598, 614, 610), (588, 587, 603, 604), (592, 596, 612, 608), (586, 585, 601, 602), (545, 550, 551, 548, 549, 546, 547, 544), (620, 623, 639, 636), (625, 630, 631, 628, 629, 626, 627, 624), (623, 620, 628, 631), (621, 618, 626, 629), (619, 616, 624, 627), (617, 622, 630, 625), (622, 623, 631, 630), (620, 621, 629, 628), (618, 619, 627, 626), (616, 617, 625, 624), (636, 639, 647, 644), (618, 621, 637, 634), (616, 619, 635, 632), (622, 617, 633, 638), (623, 622, 638, 639), (621, 620, 636, 637), (619, 618, 634, 635), (617, 616, 632, 633), (641, 640, 643, 642, 645, 644, 647, 646), (634, 637, 645, 642), (632, 635, 643, 640), (638, 633, 641, 646), (639, 638, 646, 647), (637, 636, 644, 645), (635, 634, 642, 643), (633, 632, 640, 641)])
me_cube_001.polygons.foreach_set('material_index', [1, 1, 1, 1, 1, 1, 1, 1, 1, 1, 1, 1, 1, 1, 1, 1, 1, 1, 1, 1, 1, 1, 1, 1, 0, 0, 0, 0, 0, 0, 0, 0, 1, 1, 1, 1, 1, 1, 1, 1, 0, 0, 0, 0, 0, 0, 0, 0, 1, 1, 1, 1, 1, 1, 1, 1, 1, 1, 1, 1, 1, 1, 1, 1, 1, 1, 1, 1, 1, 1, 1, 1, 1, 1, 1, 1, 1, 1, 1, 1, 1, 1, 1, 1, 1, 1, 1, 1, 1, 1, 1, 1, 1, 1, 1, 1, 1, 1, 1, 1, 1, 1, 1, 1, 1, 0, 0, 0, 0, 0, 0, 0, 0, 1, 1, 1, 1, 1, 1, 1, 1, 0, 0, 0, 0, 0, 0, 0, 0, 1, 1, 1, 1, 1, 1, 1, 1, 1, 1, 1, 1, 1, 1, 1, 1, 1, 1, 1, 1, 1, 1, 1, 1, 1, 1, 1, 1, 1, 1, 1, 1, 1, 1, 1, 1, 1, 1, 1, 1, 1, 1, 1, 1, 1, 1, 1, 1, 1, 1, 1, 1, 1, 1, 1, 1, 1, 0, 0, 0, 0, 0, 0, 0, 0, 1, 1, 1, 1, 1, 1, 1, 1, 0, 0, 0, 0, 0, 0, 0, 0, 1, 1, 1, 1, 1, 1, 1, 1, 1, 1, 1, 1, 1, 1, 1, 1, 1, 1, 1, 1, 1, 1, 1, 1, 1, 1, 1, 1, 1, 1, 1, 1, 1, 1, 1, 1, 1, 1, 1, 1, 1, 1, 1, 1, 1, 1, 1, 1, 1, 1, 1, 1, 1, 1, 1, 1, 1, 0, 0, 0, 0, 0, 0, 0, 0, 1, 1, 1, 1, 1, 1, 1, 1, 0, 0, 0, 0, 0, 0, 0, 0, 1, 1, 1, 1, 1, 1, 1, 1, 1, 1, 1, 1, 1, 1, 1, 1, 1, 1, 1, 1, 1, 1, 1, 1, 1, 1, 1, 1, 1, 1, 1, 1, 1, 1, 1, 1, 1, 1, 1, 1, 1, 1, 1, 1, 1, 1, 1, 1, 1, 1, 1, 1, 1, 1, 1, 1, 1, 0, 0, 0, 0, 0, 0, 0, 0, 1, 1, 1, 1, 1, 1, 1, 1, 0, 0, 0, 0, 0, 0, 0, 0, 1, 1, 1, 1, 1, 1, 1, 1, 1, 1, 1, 1, 1, 1, 1, 1, 1, 1, 1, 1, 1, 1, 1, 1, 1, 1, 1, 1, 1, 1, 1, 1, 1, 1, 1, 1, 1, 1, 1, 1, 1, 1, 1, 1, 1, 1, 1, 1, 1, 1, 1, 1, 1, 1, 1, 1, 1, 0, 0, 0, 0, 0, 0, 0, 0, 1, 1, 1, 1, 1, 1, 1, 1, 0, 0, 0, 0, 0, 0, 0, 0, 1, 1, 1, 1, 1, 1, 1, 1, 1, 1, 1, 1, 1, 1, 1, 1, 1, 1, 1, 1, 1, 1, 1, 1, 1, 1, 1, 1, 1, 1, 1, 1, 1, 1, 1, 1, 1, 1, 1, 1, 1, 1, 1, 1, 1, 1, 1, 1, 1, 1, 1, 1, 1, 1, 1, 1, 1, 0, 0, 0, 0, 0, 0, 0, 0, 1, 1, 1, 1, 1, 1, 1, 1, 0, 0, 0, 0, 0, 0, 0, 0, 1, 1, 1, 1, 1, 1, 1, 1, 1, 1, 1, 1, 1, 1, 1, 1, 1, 1, 1, 1, 1, 1, 1, 1, 1, 1, 1, 1, 1, 1, 1, 1, 1, 1, 1, 1, 1, 1, 1, 1, 1, 1, 1, 1, 1, 1, 1, 1, 1, 1, 1, 1, 1, 1, 1, 1, 1, 1, 1])
me_cube_001.materials.append(mat_ligh)
me_cube_001.materials.append(mat_base_001)
me_cube_001.use_remesh_preserve_volume = False
me_cube_001.use_remesh_preserve_attributes = False
me_cube_001.use_mirror_vertex_groups = False
me_cube_001.update()
me_cube = bpy.data.meshes.new('Cube')
me_cube.from_pydata([(0.3951, 4.066, 1.0), (0.6468, 4.279, 1.0), (2.405, 4.279, 1.0), (2.612, 4.061, 1.0), (0.02286, 2.469, 1.0), (0.142, 2.885, 1.0), (-0.8148, -0.05686, 1.0), (-0.7412, 0.3636, 1.0), (2.612, -3.513, 1.0), (2.405, -3.731, 1.0), (2.612, 2.89, 1.0), (2.612, 2.455, 1.0), (-0.6085, -3.731, 1.0), (-0.8148, -3.513, 1.0), (-0.7736, -3.911, -1.0), (-1.0, -3.685, -1.0), (2.76, 2.982, -1.0), (2.76, 2.53, -1.0), (2.76, -3.685, -1.0), (2.533, -3.911, -1.0), (-1.0, -3.685, 1.0), (-0.7736, -3.911, 1.0), (2.76, 2.53, 1.0), (2.76, 2.982, 1.0), (2.533, -3.911, 1.0), (2.76, -3.685, 1.0), (-0.9192, 0.3519, 1.0), (-1.0, -0.08585, 1.0), (-1.0, -0.08585, -1.0), (-0.9192, 0.3519, -1.0), (0.04983, 2.977, 1.0), (-0.08084, 2.545, 1.0), (-0.08084, 2.545, -1.0), (0.04983, 2.977, -1.0), (2.533, 4.428, -1.0), (2.76, 4.202, -1.0), (2.76, 4.202, 1.0), (2.533, 4.428, 1.0), (0.6038, 4.428, 1.0), (0.3276, 4.208, 1.0), (0.3276, 4.208, -1.0), (0.6038, 4.428, -1.0), (-0.4838, 1.073, 1.0), (-0.6367, 1.091, 1.0), (-0.6367, 1.091, -1.0), (-0.3483, 1.446, 1.0), (-0.4881, 1.479, 1.0), (-0.4881, 1.479, -1.0), (-0.8148, -1.54, 1.0), (-1.0, -1.63, 1.0), (-1.0, -1.63, -1.0), (-1.0, -2.132, -1.0), (-0.8148, -2.022, 1.0), (-1.0, -2.132, 1.0), (2.612, 0.8844, 1.0), (2.76, 0.8942, 1.0), (2.76, 0.8942, -1.0), (2.612, 0.4315, 1.0), (2.76, 0.4227, 1.0), (2.76, 0.4227, -1.0), (2.612, -2.67, 1.0), (2.76, -2.807, 1.0), (2.76, -2.807, -1.0), (2.612, -2.176, 1.0), (2.76, -2.292, 1.0), (2.76, -2.292, -1.0), (0.3951, 4.066, 3.17), (0.6468, 4.279, 3.17), (2.405, 4.279, 3.17), (2.612, 4.061, 3.17), (0.02286, 2.469, 3.17), (0.142, 2.885, 3.17), (-0.8148, -0.05686, 3.17), (-0.7412, 0.3636, 3.17), (2.612, -3.513, 3.17), (2.405, -3.731, 3.17), (2.612, 2.89, 3.17), (2.612, 2.455, 3.17), (-0.6085, -3.731, 3.17), (-0.8148, -3.513, 3.17), (-1.0, -3.685, 3.17), (2.76, 2.53, 3.17), (2.533, -3.911, 3.17), (2.76, -3.685, 3.17), (-1.0, -0.08585, 3.17), (0.04983, 2.977, 3.17), (-0.08084, 2.545, 3.17), (2.533, 4.428, 3.17), (0.6038, 4.428, 3.17), (0.3276, 4.208, 3.17), (-0.4838, 1.073, 3.17), (-0.6367, 1.091, 3.17), (-0.3483, 1.446, 3.17), (-0.4881, 1.479, 3.17), (-0.8148, -1.54, 3.17), (-0.8148, -2.022, 3.17), (2.612, 0.8844, 3.17), (2.612, 0.4315, 3.17), (2.76, 0.4227, 3.17), (2.612, -2.67, 3.17), (2.612, -2.176, 3.17), (2.76, -2.292, 3.17), (0.3951, 4.066, 5.17), (0.6468, 4.279, 5.17), (2.405, 4.279, 5.17), (2.612, 4.061, 5.17), (0.02286, 2.469, 5.17), (0.142, 2.885, 5.17), (-0.8148, -0.05686, 5.17), (-0.7412, 0.3636, 5.17), (2.612, -3.513, 5.17), (2.405, -3.731, 5.17), (2.612, 2.89, 5.17), (2.612, 2.455, 5.17), (-0.6085, -3.731, 5.17), (-0.8148, -3.513, 5.17), (-0.7736, -3.911, 3.17), (2.76, 2.982, 3.17), (-1.0, -3.685, 5.17), (-0.7736, -3.911, 5.17), (2.76, 2.53, 5.17), (2.76, 2.982, 5.17), (2.533, -3.911, 5.17), (2.76, -3.685, 5.17), (-0.9192, 0.3519, 5.17), (-1.0, -0.08585, 5.17), (-0.9192, 0.3519, 3.17), (0.04983, 2.977, 5.17), (-0.08084, 2.545, 5.17), (2.76, 4.202, 3.17), (2.76, 4.202, 5.17), (2.533, 4.428, 5.17), (0.6038, 4.428, 5.17), (0.3276, 4.208, 5.17), (-0.4838, 1.073, 5.17), (-0.6367, 1.091, 5.17), (-0.3483, 1.446, 5.17), (-0.4881, 1.479, 5.17), (-0.8148, -1.54, 5.17), (-1.0, -1.63, 5.17), (-1.0, -1.63, 3.17), (-1.0, -2.132, 3.17), (-0.8148, -2.022, 5.17), (-1.0, -2.132, 5.17), (2.612, 0.8844, 5.17), (2.76, 0.8942, 5.17), (2.76, 0.8942, 3.17), (2.612, 0.4315, 5.17), (2.76, 0.4227, 5.17), (2.612, -2.67, 5.17), (2.76, -2.807, 5.17), (2.76, -2.807, 3.17), (2.612, -2.176, 5.17), (2.76, -2.292, 5.17), (0.3951, 4.066, 7.341), (0.6468, 4.279, 7.341), (2.405, 4.279, 7.341), (2.612, 4.061, 7.341), (0.02286, 2.469, 7.341), (0.142, 2.885, 7.341), (-0.8148, -0.05686, 7.341), (-0.7412, 0.3636, 7.341), (2.612, -3.513, 7.341), (2.405, -3.731, 7.341), (2.612, 2.89, 7.341), (2.612, 2.455, 7.341), (-0.6085, -3.731, 7.341), (-0.8148, -3.513, 7.341), (2.76, 2.53, 7.341), (-0.9192, 0.3519, 7.341), (0.04983, 2.977, 7.341), (-0.08084, 2.545, 7.341), (2.533, 4.428, 7.341), (-0.4838, 1.073, 7.341), (-0.3483, 1.446, 7.341), (-0.4881, 1.479, 7.341), (-0.8148, -1.54, 7.341), (-1.0, -1.63, 7.341), (-0.8148, -2.022, 7.341), (-1.0, -2.132, 7.341), (2.612, 0.8844, 7.341), (2.76, 0.8942, 7.341), (2.612, 0.4315, 7.341), (2.612, -2.67, 7.341), (2.76, -2.807, 7.341), (2.612, -2.176, 7.341), (2.76, -2.292, 7.341), (0.3951, 4.066, 9.341), (0.6468, 4.279, 9.341), (2.405, 4.279, 9.341), (2.612, 4.061, 9.341), (0.02286, 2.469, 9.341), (0.142, 2.885, 9.341), (-0.8148, -0.05686, 9.341), (-0.7412, 0.3636, 9.341), (2.612, -3.513, 9.341), (2.405, -3.731, 9.341), (2.612, 2.89, 9.341), (2.612, 2.455, 9.341), (-0.6085, -3.731, 9.341), (-0.8148, -3.513, 9.341), (-0.7736, -3.911, 7.341), (-1.0, -3.685, 7.341), (2.76, 2.982, 7.341), (2.76, -3.685, 7.341), (2.533, -3.911, 7.341), (-1.0, -3.685, 9.341), (-0.7736, -3.911, 9.341), (2.76, 2.53, 9.341), (2.76, 2.982, 9.341), (2.533, -3.911, 9.341), (2.76, -3.685, 9.341), (-0.9192, 0.3519, 9.341), (-1.0, -0.08585, 9.341), (-1.0, -0.08585, 7.341), (0.04983, 2.977, 9.341), (-0.08084, 2.545, 9.341), (2.76, 4.202, 7.341), (2.76, 4.202, 9.341), (2.533, 4.428, 9.341), (0.6038, 4.428, 9.341), (0.3276, 4.208, 9.341), (0.3276, 4.208, 7.341), (0.6038, 4.428, 7.341), (-0.4838, 1.073, 9.341), (-0.6367, 1.091, 9.341), (-0.6367, 1.091, 7.341), (-0.3483, 1.446, 9.341), (-0.4881, 1.479, 9.341), (-0.8148, -1.54, 9.341), (-1.0, -1.63, 9.341), (-0.8148, -2.022, 9.341), (-1.0, -2.132, 9.341), (2.612, 0.8844, 9.341), (2.76, 0.8942, 9.341), (2.612, 0.4315, 9.341), (2.76, 0.4227, 9.341), (2.76, 0.4227, 7.341), (2.612, -2.67, 9.341), (2.76, -2.807, 9.341), (2.612, -2.176, 9.341), (2.76, -2.292, 9.341), (0.3951, 4.066, 11.51), (0.6468, 4.279, 11.51), (2.405, 4.279, 11.51), (2.612, 4.061, 11.51), (0.02286, 2.469, 11.51), (0.142, 2.885, 11.51), (-0.8148, -0.05686, 11.51), (-0.7412, 0.3636, 11.51), (2.612, -3.513, 11.51), (2.405, -3.731, 11.51), (2.612, 2.89, 11.51), (2.612, 2.455, 11.51), (-0.6085, -3.731, 11.51), (-0.8148, -3.513, 11.51), (2.76, 2.53, 11.51), (-1.0, -0.08585, 11.51), (-0.08084, 2.545, 11.51), (2.76, 4.202, 11.51), (0.6038, 4.428, 11.51), (0.3276, 4.208, 11.51), (-0.4838, 1.073, 11.51), (-0.6367, 1.091, 11.51), (-0.3483, 1.446, 11.51), (-0.4881, 1.479, 11.51), (-0.8148, -1.54, 11.51), (-1.0, -1.63, 11.51), (-0.8148, -2.022, 11.51), (-1.0, -2.132, 11.51), (2.612, 0.8844, 11.51), (2.612, 0.4315, 11.51), (2.612, -2.67, 11.51), (2.76, -2.807, 11.51), (2.612, -2.176, 11.51), (2.76, -2.292, 11.51), (0.3951, 4.066, 13.51), (0.6468, 4.279, 13.51), (2.405, 4.279, 13.51), (2.612, 4.061, 13.51), (0.02286, 2.469, 13.51), (0.142, 2.885, 13.51), (-0.8148, -0.05686, 13.51), (-0.7412, 0.3636, 13.51), (2.612, -3.513, 13.51), (2.405, -3.731, 13.51), (2.612, 2.89, 13.51), (2.612, 2.455, 13.51), (-0.6085, -3.731, 13.51), (-0.8148, -3.513, 13.51), (-0.7736, -3.911, 11.51), (-1.0, -3.685, 11.51), (2.76, 2.982, 11.51), (2.76, -3.685, 11.51), (2.533, -3.911, 11.51), (-1.0, -3.685, 13.51), (-0.7736, -3.911, 13.51), (2.76, 2.53, 13.51), (2.76, 2.982, 13.51), (2.533, -3.911, 13.51), (2.76, -3.685, 13.51), (-0.9192, 0.3519, 13.51), (-1.0, -0.08585, 13.51), (-0.9192, 0.3519, 11.51), (0.04983, 2.977, 13.51), (-0.08084, 2.545, 13.51), (0.04983, 2.977, 11.51), (2.533, 4.428, 11.51), (2.76, 4.202, 13.51), (2.533, 4.428, 13.51), (0.6038, 4.428, 13.51), (0.3276, 4.208, 13.51), (-0.4838, 1.073, 13.51), (-0.6367, 1.091, 13.51), (-0.3483, 1.446, 13.51), (-0.4881, 1.479, 13.51), (-0.8148, -1.54, 13.51), (-1.0, -1.63, 13.51), (-0.8148, -2.022, 13.51), (-1.0, -2.132, 13.51), (2.612, 0.8844, 13.51), (2.76, 0.8942, 13.51), (2.76, 0.8942, 11.51), (2.612, 0.4315, 13.51), (2.76, 0.4227, 13.51), (2.76, 0.4227, 11.51), (2.612, -2.67, 13.51), (2.76, -2.807, 13.51), (2.612, -2.176, 13.51), (2.76, -2.292, 13.51), (0.3951, 4.066, 15.68), (2.405, 4.279, 15.68), (0.142, 2.885, 15.68), (-0.7412, 0.3636, 15.68), (2.405, -3.731, 15.68), (2.612, 2.89, 15.68), (2.612, 2.455, 15.68), (-0.8148, -3.513, 15.68), (-1.0, -3.685, 15.68), (-0.7736, -3.911, 15.68), (2.76, 2.53, 15.68), (2.533, -3.911, 15.68), (2.76, -3.685, 15.68), (-0.9192, 0.3519, 15.68), (0.04983, 2.977, 15.68), (-0.08084, 2.545, 15.68), (2.533, 4.428, 15.68), (0.6038, 4.428, 15.68), (-0.4838, 1.073, 15.68), (-0.6367, 1.091, 15.68), (-0.4881, 1.479, 15.68), (-0.8148, -1.54, 15.68), (-1.0, -1.63, 15.68), (-1.0, -2.132, 15.68), (2.612, 0.8844, 15.68), (2.76, 0.8942, 15.68), (2.612, 0.4315, 15.68), (2.76, 0.4227, 15.68), (2.612, -2.67, 15.68), (2.612, -2.176, 15.68), (2.76, -2.292, 15.68), (0.6468, 4.279, 15.68), (2.612, 4.061, 15.68), (0.02286, 2.469, 15.68), (-0.8148, -0.05686, 15.68), (2.612, -3.513, 15.68), (-0.6085, -3.731, 15.68), (2.76, 2.982, 15.68), (-1.0, -0.08585, 15.68), (2.76, 4.202, 15.68), (0.3276, 4.208, 15.68), (-0.3483, 1.446, 15.68), (-0.8148, -2.022, 15.68), (2.76, -2.807, 15.68), (-0.7736, -3.911, 15.57), (-1.0, -3.685, 15.57), (2.76, 2.982, 15.57), (2.76, 2.53, 15.57), (2.76, -3.685, 15.57), (2.533, -3.911, 15.57), (-1.0, -0.08585, 15.57), (-0.9192, 0.3519, 15.57), (-0.08084, 2.545, 15.57), (0.04983, 2.977, 15.57), (2.533, 4.428, 15.57), (2.76, 4.202, 15.57), (0.3276, 4.208, 15.57), (0.6038, 4.428, 15.57), (-0.6367, 1.091, 15.57), (-0.4881, 1.479, 15.57), (-1.0, -1.63, 15.57), (-1.0, -2.132, 15.57), (2.76, 0.8942, 15.57), (2.76, 0.4227, 15.57), (2.76, -2.807, 15.57), (2.76, -2.292, 15.57), (2.76, -2.292, 17.69), (2.76, -2.807, 17.69), (2.76, 0.4227, 17.69), (2.76, 0.8942, 17.69), (-1.0, -2.132, 17.69), (-1.0, -1.63, 17.69), (-0.4881, 1.479, 17.69), (-0.6367, 1.091, 17.69), (0.6038, 4.428, 17.69), (0.3276, 4.208, 17.69), (2.76, 4.202, 17.69), (2.533, 4.428, 17.69), (0.04983, 2.977, 17.69), (-0.08084, 2.545, 17.69), (-0.9192, 0.3519, 17.69), (-1.0, -0.08585, 17.69), (2.533, -3.911, 17.69), (2.76, -3.685, 17.69), (2.76, 2.53, 17.69), (2.76, 2.982, 17.69), (-1.0, -3.685, 17.69), (-0.7736, -3.911, 17.69)], [(338, 353), (339, 341), (342, 373), (360, 357), (369, 367), (346, 347), (370, 344), (345, 350), (343, 349), (352, 368), (340, 355)], [(38, 37, 34, 41), (23, 16, 35, 36), (61, 25, 18, 62), (24, 21, 14, 19), (33, 30, 39, 40), (37, 38, 1, 2), (43, 44, 29, 26), (14, 21, 20, 15), (22, 17, 16, 23), (24, 19, 18, 25), (26, 29, 28, 27), (30, 33, 32, 31), (36, 35, 34, 37), (38, 41, 40, 39), (49, 27, 28, 50), (63, 57, 97, 100), (39, 30, 5, 0), (43, 26, 7, 42), (23, 36, 3, 10), (55, 22, 11, 54), (21, 24, 9, 12), (53, 20, 13, 52), (46, 43, 91, 93), (31, 4, 70, 86), (13, 20, 80, 79), (38, 39, 89, 88), (45, 46, 93, 92), (46, 47, 44, 43), (6, 48, 94, 72), (31, 32, 47, 46), (31, 46, 45, 4), (53, 49, 50, 51), (27, 49, 48, 6), (20, 53, 51, 15), (22, 55, 56, 17), (4, 45, 92, 70), (55, 58, 59, 56), (64, 58, 57, 63), (64, 61, 62, 65), (25, 61, 60, 8), (58, 64, 65, 59), (78, 75, 74, 99, 100, 97, 96, 77, 76, 69, 68, 67, 66, 71, 70, 92, 90, 73, 72, 94, 95, 79), (88, 89, 66, 67), (85, 86, 70, 71), (82, 83, 74, 75), (93, 91, 90, 92), (54, 11, 77, 96), (37, 2, 68, 87), (24, 25, 83, 82), (52, 13, 79, 95), (5, 30, 85, 71), (42, 7, 73, 90), (1, 38, 88, 67), (0, 5, 71, 66), (9, 24, 82, 75), (64, 63, 100, 101), (39, 0, 66, 89), (43, 42, 90, 91), (25, 8, 74, 83), (10, 3, 69, 76), (30, 31, 86, 85), (8, 60, 99, 74), (12, 9, 75, 78), (27, 6, 72, 84), (2, 1, 67, 68), (57, 58, 98, 97), (11, 22, 81, 77), (15, 51, 50, 28, 29, 44, 47, 32, 33, 40, 41, 34, 35, 16, 17, 56, 59, 65, 62, 18, 19, 14), (121, 117, 129, 130), (131, 132, 103, 104), (152, 147, 182, 185), (133, 127, 107, 102), (135, 124, 109, 134), (121, 130, 105, 112), (145, 120, 113, 144), (119, 122, 111, 114), (143, 118, 115, 142), (128, 106, 158, 171), (109, 124, 169, 161), (136, 137, 175, 174), (108, 138, 176, 160), (128, 137, 136, 106), (143, 139, 140, 141), (125, 139, 138, 108), (106, 136, 174, 158), (153, 148, 147, 152), (123, 150, 149, 110), (150, 153, 186, 184), (166, 163, 162, 183, 185, 182, 180, 165, 164, 157, 156, 155, 154, 159, 158, 174, 173, 161, 160, 176, 178, 167), (170, 171, 158, 159), (177, 179, 178, 176), (184, 186, 185, 183), (144, 113, 165, 180), (131, 104, 156, 172), (142, 115, 167, 178), (149, 150, 184, 183), (139, 143, 179, 177), (107, 127, 170, 159), (134, 109, 161, 173), (145, 144, 180, 181), (102, 107, 159, 154), (138, 139, 177, 176), (153, 152, 185, 186), (143, 142, 178, 179), (112, 105, 157, 164), (127, 128, 171, 170), (110, 149, 183, 162), (114, 111, 163, 166), (104, 103, 155, 156), (113, 120, 168, 165), (209, 203, 217, 218), (210, 207, 201, 205), (219, 220, 188, 189), (201, 207, 206, 202), (210, 205, 204, 211), (220, 223, 222, 221), (240, 235, 271, 274), (221, 215, 192, 187), (225, 212, 194, 224), (209, 218, 190, 197), (234, 208, 198, 233), (207, 210, 196, 199), (232, 206, 200, 231), (228, 225, 263, 265), (216, 191, 246, 258), (220, 221, 261, 260), (227, 228, 265, 264), (193, 229, 266, 248), (216, 228, 227, 191), (213, 230, 229, 193), (191, 227, 264, 246), (241, 236, 235, 240), (211, 239, 238, 195), (239, 241, 275, 273), (254, 251, 250, 272, 274, 271, 270, 253, 252, 245, 244, 243, 242, 247, 246, 264, 262, 249, 248, 266, 268, 255), (260, 261, 242, 243), (265, 263, 262, 264), (267, 269, 268, 266), (273, 275, 274, 272), (233, 198, 253, 270), (190, 218, 259, 245), (231, 200, 255, 268), (238, 239, 273, 272), (230, 232, 269, 267), (224, 194, 249, 262), (188, 220, 260, 243), (187, 192, 247, 242), (229, 230, 267, 266), (241, 240, 274, 275), (221, 187, 242, 261), (225, 224, 262, 263), (232, 231, 268, 269), (197, 190, 245, 252), (195, 238, 272, 250), (199, 196, 251, 254), (213, 193, 248, 257), (189, 188, 243, 244), (198, 208, 256, 253), (299, 296, 290, 294), (309, 310, 277, 278), (290, 296, 295, 291), (299, 294, 293, 300), (328, 323, 356, 359), (311, 304, 281, 276), (313, 301, 283, 312), (298, 308, 279, 286), (321, 297, 287, 320), (296, 299, 285, 288), (319, 295, 289, 318), (315, 313, 349, 350), (289, 295, 338, 337), (283, 301, 343, 333), (305, 315, 314, 280), (302, 317, 316, 282), (324, 321, 355, 357), (321, 324, 325, 322), (329, 324, 323, 328), (300, 327, 326, 284), (320, 287, 336, 354), (309, 278, 331, 346), (299, 300, 342, 341), (317, 319, 353, 352), (281, 304, 344, 332), (312, 283, 333, 348), (321, 320, 354, 355), (276, 281, 332, 330), (316, 317, 352, 351), (285, 299, 341, 334), (329, 328, 359, 360), (313, 312, 348, 349), (295, 296, 339, 338), (304, 305, 345, 344), (323, 324, 357, 356), (287, 297, 340, 336), (411, 410, 381, 380), (410, 403, 388, 381), (22, 23, 117, 81), (7, 26, 126, 73), (58, 55, 146, 98), (61, 64, 101, 151), (129, 87, 68, 69), (126, 84, 72, 73), (81, 117, 76, 77), (80, 116, 78, 79), (140, 141, 95, 94), (98, 146, 96, 97), (151, 101, 100, 99), (21, 12, 78, 116), (3, 36, 129, 69), (60, 61, 151, 99), (49, 53, 141, 140), (55, 54, 96, 146), (48, 49, 140, 94), (26, 27, 84, 126), (20, 21, 116, 80), (53, 52, 95, 141), (23, 10, 76, 117), (36, 37, 87, 129), (132, 131, 87, 88), (150, 123, 83, 151), (122, 119, 116, 82), (85, 127, 133, 89), (135, 91, 126, 124), (116, 119, 118, 80), (120, 81, 117, 121), (122, 82, 83, 123), (124, 126, 84, 125), (127, 85, 86, 128), (130, 129, 87, 131), (132, 88, 89, 133), (139, 125, 84, 140), (120, 121, 203, 168), (137, 135, 226, 175), (115, 118, 202, 167), (132, 133, 222, 223), (137, 93, 91, 135), (128, 86, 93, 137), (148, 145, 181, 237), (118, 143, 141, 80), (120, 145, 146, 81), (145, 148, 98, 146), (153, 150, 151, 101), (148, 153, 101, 98), (223, 222, 154, 155), (217, 172, 156, 157), (169, 214, 160, 161), (205, 204, 162, 163), (168, 203, 164, 165), (202, 201, 166, 167), (175, 226, 173, 174), (237, 181, 180, 182), (119, 114, 166, 201), (122, 123, 204, 205), (105, 130, 217, 157), (103, 132, 223, 155), (124, 125, 214, 169), (111, 122, 205, 163), (133, 102, 154, 222), (135, 134, 173, 226), (118, 119, 201, 202), (123, 110, 162, 204), (121, 112, 164, 203), (125, 108, 160, 214), (130, 131, 172, 217), (147, 148, 237, 182), (80, 141, 140, 84, 126, 91, 93, 86, 85, 89, 88, 87, 129, 117, 81, 146, 98, 101, 151, 83, 82, 116), (220, 219, 172, 223), (239, 211, 204, 184), (170, 215, 221, 222), (225, 226, 169, 212), (208, 168, 203, 209), (212, 169, 214, 213), (215, 170, 171, 216), (218, 217, 172, 219), (230, 213, 214, 177), (208, 209, 292, 256), (200, 206, 291, 255), (194, 212, 303, 249), (228, 175, 226, 225), (216, 171, 175, 228), (232, 230, 177, 179), (236, 234, 322, 325), (206, 232, 179, 202), (208, 234, 181, 168), (234, 236, 237, 181), (241, 239, 184, 186), (236, 241, 186, 237), (259, 307, 244, 245), (306, 258, 246, 247), (303, 257, 248, 249), (294, 293, 250, 251), (256, 292, 252, 253), (291, 290, 254, 255), (325, 322, 270, 271), (207, 199, 254, 290), (219, 189, 244, 307), (210, 211, 293, 294), (192, 215, 306, 247), (234, 233, 270, 322), (212, 213, 257, 303), (196, 210, 294, 251), (206, 207, 290, 291), (211, 195, 250, 293), (215, 216, 258, 306), (209, 197, 252, 292), (218, 219, 307, 259), (235, 236, 325, 271), (202, 179, 177, 214, 169, 226, 175, 171, 170, 222, 223, 172, 217, 203, 168, 181, 237, 186, 184, 204, 205, 201), (310, 309, 307, 260), (298, 292, 259, 308), (327, 300, 293, 273), (306, 304, 311, 261), (313, 263, 303, 301), (297, 256, 292, 298), (301, 303, 257, 302), (304, 306, 258, 305), (308, 259, 307, 309), (310, 260, 261, 311), (317, 302, 257, 267), (297, 298, 367, 340), (305, 280, 363, 345), (310, 311, 370, 347), (314, 315, 350, 371), (315, 265, 263, 313), (282, 316, 351, 364), (305, 258, 265, 315), (319, 317, 267, 269), (295, 319, 269, 291), (297, 321, 322, 256), (280, 314, 371, 363), (329, 327, 273, 275), (327, 329, 360, 373), (324, 329, 275, 325), (296, 288, 366, 339), (279, 308, 369, 362), (318, 289, 337, 372), (326, 327, 373, 358), (277, 310, 347, 361), (301, 302, 368, 343), (311, 276, 330, 370), (300, 284, 365, 342), (319, 318, 372, 353), (286, 279, 362, 335), (284, 326, 358, 365), (288, 285, 334, 366), (298, 286, 335, 367), (302, 282, 364, 368), (278, 277, 361, 331), (308, 309, 346, 369), (291, 269, 267, 257, 303, 263, 265, 258, 306, 261, 260, 307, 259, 292, 256, 322, 325, 275, 273, 293, 294, 290), (401, 411, 380, 390), (416, 400, 391, 375), (405, 404, 387, 386), (397, 413, 378, 394), (402, 409, 382, 389), (396, 397, 394, 395), (400, 401, 390, 391), (398, 396, 395, 393), (414, 399, 392, 377), (416, 417, 412, 413, 397, 396, 398, 399, 414, 415, 406, 407, 404, 405, 408, 409, 402, 403, 410, 411, 401, 400), (406, 415, 376, 385), (413, 412, 379, 378), (404, 407, 384, 387), (375, 391, 390, 380, 381, 388, 389, 382, 383, 386, 387, 384, 385, 376, 377, 392, 393, 395, 394, 378, 379, 374), (409, 408, 383, 382), (417, 416, 375, 374), (415, 414, 377, 376), (399, 398, 393, 392), (408, 405, 386, 383), (407, 406, 385, 384), (412, 417, 374, 379), (403, 402, 389, 388)])
me_cube.polygons.foreach_set('material_index', [1, 1, 1, 1, 1, 1, 1, 1, 1, 1, 1, 1, 1, 1, 1, 0, 1, 1, 1, 1, 1, 1, 1, 1, 1, 1, 1, 1, 0, 1, 1, 1, 1, 1, 1, 0, 1, 1, 1, 1, 1, 1, 1, 1, 1, 1, 0, 1, 1, 0, 1, 0, 1, 0, 1, 1, 1, 1, 1, 0, 1, 0, 0, 1, 0, 1, 1, 1, 1, 1, 0, 1, 1, 1, 1, 1, 1, 1, 1, 1, 0, 1, 1, 1, 0, 1, 1, 1, 1, 1, 1, 1, 0, 1, 0, 1, 1, 1, 0, 1, 0, 1, 1, 1, 0, 1, 0, 0, 0, 1, 1, 1, 1, 1, 1, 1, 0, 1, 1, 1, 1, 1, 1, 1, 1, 1, 1, 0, 1, 1, 0, 1, 1, 1, 1, 1, 1, 1, 1, 0, 1, 0, 1, 1, 0, 1, 0, 1, 1, 1, 1, 1, 0, 0, 0, 1, 0, 1, 1, 1, 1, 1, 0, 1, 1, 1, 1, 1, 1, 1, 1, 1, 1, 1, 1, 1, 1, 1, 0, 1, 1, 1, 1, 0, 1, 0, 1, 1, 1, 1, 1, 1, 1, 1, 1, 1, 1, 1, 1, 1, 1, 1, 1, 1, 1, 1, 1, 1, 1, 1, 1, 1, 1, 1, 1, 1, 1, 1, 1, 1, 1, 1, 1, 1, 1, 1, 1, 1, 1, 1, 1, 1, 1, 1, 1, 1, 1, 1, 1, 1, 1, 1, 1, 1, 1, 1, 1, 1, 1, 1, 1, 1, 1, 1, 1, 1, 1, 1, 1, 1, 1, 1, 1, 1, 1, 1, 1, 1, 1, 1, 1, 1, 1, 1, 1, 1, 1, 1, 1, 1, 1, 1, 1, 1, 1, 1, 1, 1, 1, 1, 1, 1, 1, 1, 1, 1, 1, 1, 1, 1, 1, 1, 1, 1, 1, 1, 1, 1, 1, 1, 1, 1, 1, 1, 1, 1, 1, 1, 1, 1, 1, 1, 1, 1, 0, 1, 1, 1, 1, 0, 1, 1, 1, 1, 1, 0, 1, 1, 1, 1, 1, 1, 0, 0, 0, 1, 1, 0, 1, 1, 1, 1, 1, 1, 1, 1, 1, 1, 1, 1, 1, 1, 1, 1, 1, 1, 1, 1, 1, 1, 1, 1])
me_cube.materials.append(mat_light)
me_cube.materials.append(mat_base)
me_cube.use_remesh_preserve_volume = False
me_cube.use_remesh_preserve_attributes = False
me_cube.use_mirror_vertex_groups = False
me_cube.update()

# ---- objects
ob_lamp = bpy.data.objects.new('Lamp', light_lamp)
ob_camera = bpy.data.objects.new('Camera', cam_camera)
ob_cube = bpy.data.objects.new('Cube', me_cube_001)
ob_sun = bpy.data.objects.new('Sun', light_sun)
ob_cube_001 = bpy.data.objects.new('Cube.001', me_cube)

# ---- transforms, parenting, visibility, modifiers, constraints
ob_lamp.location = (4.076, 1.005, 5.904)
ob_lamp.rotation_euler = (0.6503, 0.05522, 1.866)
ob_lamp.lock_rotations_4d = False
ob_lamp.empty_display_type = 'ARROWS'
ob_lamp.color = (0.0, 0.0, 0.0, 0.0)
ob_lamp.lineart.crease_threshold = 0.0
ob_camera.location = (18.38, -16.67, 12.76)
ob_camera.rotation_euler = (1.109, 0.01082, 0.8149)
ob_camera.lock_rotations_4d = False
ob_camera.empty_display_type = 'ARROWS'
ob_camera.color = (0.0, 0.0, 0.0, 0.0)
ob_camera.display_type = 'WIRE'
ob_camera.lineart.crease_threshold = 0.0
ob_cube.location = (0.0, 0.0, 0.0)
ob_cube.lock_rotations_4d = False
ob_cube.empty_display_type = 'ARROWS'
ob_cube.lineart.crease_threshold = 0.0
ob_sun.location = (1.038, -0.4104, 2.228)
ob_sun.rotation_euler = (-0.5452, 0.1759, -0.2065)
ob_sun.lineart.crease_threshold = 0.0
ob_cube_001.location = (0.002593, 0.005323, 0.3413)
ob_cube_001.scale = (1.0, 1.0, 0.3149)
ob_cube_001.lineart.crease_threshold = 0.0

# ---- collection membership
col_collection_1.objects.link(ob_lamp)
col_collection_1.objects.link(ob_camera)
col_collection_2.objects.link(ob_cube)
col_collection_3.objects.link(ob_sun)
col_collection_3.objects.link(ob_cube_001)

# ---- scene / render settings (as saved in the file)
scene.camera = ob_camera
scene.frame_start = 1; scene.frame_end = 250; scene.frame_set(1)
scene.render.engine = 'BLENDER_EEVEE_NEXT'
scene.render.resolution_percentage = 50
scene.render.dither_intensity = 0.0
scene.cycles.use_denoising = False
scene.cycles.samples = 10
scene.cycles.sampling_pattern = 'TABULATED_SOBOL'
scene.cycles.light_sampling_threshold = 0.0
scene.cycles.use_adaptive_sampling = False
scene.cycles.use_light_tree = False
scene.cycles.blur_glossy = 0.0
scene.cycles.volume_bounces = 1
scene.cycles.pixel_filter_type = 'GAUSSIAN'
scene.cycles.sample_clamp_indirect = 0.0
scene.view_settings.view_transform = 'Standard'
bpy.context.view_layer.update()
